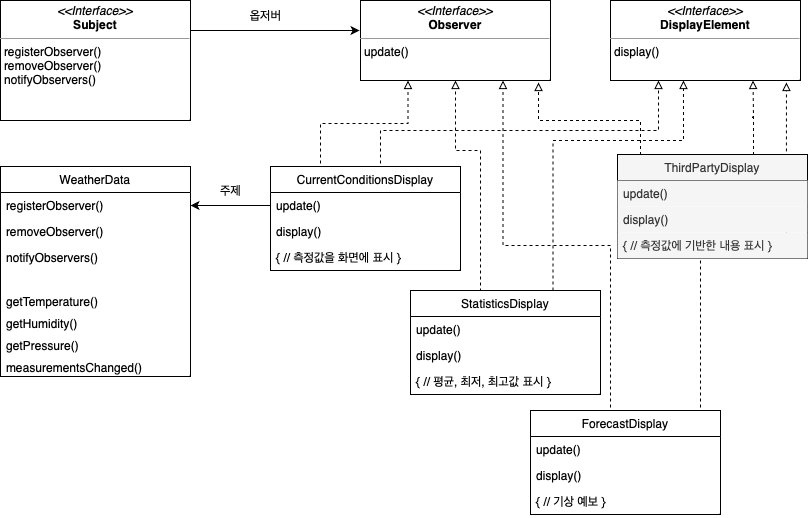

The diagram above was exported from draw.io. Its source (the exported page's mxGraphModel, read from the mxfile embedded in the PNG):
<mxGraphModel dx="986" dy="1801" grid="1" gridSize="10" guides="1" tooltips="1" connect="1" arrows="1" fold="1" page="1" pageScale="1" pageWidth="827" pageHeight="1169" math="0" shadow="0">
  <root>
    <mxCell id="WIyWlLk6GJQsqaUBKTNV-0" />
    <mxCell id="WIyWlLk6GJQsqaUBKTNV-1" parent="WIyWlLk6GJQsqaUBKTNV-0" />
    <mxCell id="9WMevXm2KeqWHgY9yY_b-38" style="edgeStyle=orthogonalEdgeStyle;rounded=0;orthogonalLoop=1;jettySize=auto;html=1;exitX=1;exitY=0.25;exitDx=0;exitDy=0;entryX=-0.005;entryY=0.375;entryDx=0;entryDy=0;entryPerimeter=0;" edge="1" parent="WIyWlLk6GJQsqaUBKTNV-1" source="9WMevXm2KeqWHgY9yY_b-6" target="9WMevXm2KeqWHgY9yY_b-7">
      <mxGeometry relative="1" as="geometry" />
    </mxCell>
    <mxCell id="9WMevXm2KeqWHgY9yY_b-6" value="&lt;p style=&quot;margin:0px;margin-top:4px;text-align:center;&quot;&gt;&lt;i&gt;&amp;lt;&amp;lt;Interface&amp;gt;&amp;gt;&lt;/i&gt;&lt;br&gt;&lt;b&gt;Subject&lt;/b&gt;&lt;/p&gt;&lt;hr size=&quot;1&quot;&gt;&lt;p style=&quot;margin:0px;margin-left:4px;&quot;&gt;registerObserver()&lt;/p&gt;&lt;p style=&quot;margin:0px;margin-left:4px;&quot;&gt;removeObserver()&lt;/p&gt;&lt;p style=&quot;margin:0px;margin-left:4px;&quot;&gt;notifyObservers()&lt;/p&gt;" style="verticalAlign=top;align=left;overflow=fill;fontSize=12;fontFamily=Helvetica;html=1;" vertex="1" parent="WIyWlLk6GJQsqaUBKTNV-1">
      <mxGeometry x="60" y="-40" width="190" height="120" as="geometry" />
    </mxCell>
    <mxCell id="9WMevXm2KeqWHgY9yY_b-7" value="&lt;p style=&quot;margin:0px;margin-top:4px;text-align:center;&quot;&gt;&lt;i&gt;&amp;lt;&amp;lt;Interface&amp;gt;&amp;gt;&lt;/i&gt;&lt;br&gt;&lt;b&gt;Observer&lt;/b&gt;&lt;/p&gt;&lt;hr size=&quot;1&quot;&gt;&lt;p style=&quot;margin:0px;margin-left:4px;&quot;&gt;update()&lt;/p&gt;" style="verticalAlign=top;align=left;overflow=fill;fontSize=12;fontFamily=Helvetica;html=1;" vertex="1" parent="WIyWlLk6GJQsqaUBKTNV-1">
      <mxGeometry x="420" y="-40" width="190" height="80" as="geometry" />
    </mxCell>
    <mxCell id="9WMevXm2KeqWHgY9yY_b-8" value="&lt;p style=&quot;margin:0px;margin-top:4px;text-align:center;&quot;&gt;&lt;i&gt;&amp;lt;&amp;lt;Interface&amp;gt;&amp;gt;&lt;/i&gt;&lt;br&gt;&lt;b&gt;DisplayElement&lt;/b&gt;&lt;/p&gt;&lt;hr size=&quot;1&quot;&gt;&lt;p style=&quot;margin:0px;margin-left:4px;&quot;&gt;display()&lt;/p&gt;" style="verticalAlign=top;align=left;overflow=fill;fontSize=12;fontFamily=Helvetica;html=1;" vertex="1" parent="WIyWlLk6GJQsqaUBKTNV-1">
      <mxGeometry x="670" y="-40" width="190" height="80" as="geometry" />
    </mxCell>
    <mxCell id="9WMevXm2KeqWHgY9yY_b-10" value="WeatherData" style="swimlane;fontStyle=0;childLayout=stackLayout;horizontal=1;startSize=26;fillColor=none;horizontalStack=0;resizeParent=1;resizeParentMax=0;resizeLast=0;collapsible=1;marginBottom=0;" vertex="1" parent="WIyWlLk6GJQsqaUBKTNV-1">
      <mxGeometry x="60" y="126" width="190" height="210" as="geometry" />
    </mxCell>
    <mxCell id="9WMevXm2KeqWHgY9yY_b-11" value="registerObserver()" style="text;strokeColor=none;fillColor=none;align=left;verticalAlign=top;spacingLeft=4;spacingRight=4;overflow=hidden;rotatable=0;points=[[0,0.5],[1,0.5]];portConstraint=eastwest;" vertex="1" parent="9WMevXm2KeqWHgY9yY_b-10">
      <mxGeometry y="26" width="190" height="26" as="geometry" />
    </mxCell>
    <mxCell id="9WMevXm2KeqWHgY9yY_b-12" value="removeObserver()" style="text;strokeColor=none;fillColor=none;align=left;verticalAlign=top;spacingLeft=4;spacingRight=4;overflow=hidden;rotatable=0;points=[[0,0.5],[1,0.5]];portConstraint=eastwest;" vertex="1" parent="9WMevXm2KeqWHgY9yY_b-10">
      <mxGeometry y="52" width="190" height="26" as="geometry" />
    </mxCell>
    <mxCell id="9WMevXm2KeqWHgY9yY_b-14" value="notifyObservers()" style="text;strokeColor=none;fillColor=none;align=left;verticalAlign=top;spacingLeft=4;spacingRight=4;overflow=hidden;rotatable=0;points=[[0,0.5],[1,0.5]];portConstraint=eastwest;" vertex="1" parent="9WMevXm2KeqWHgY9yY_b-10">
      <mxGeometry y="78" width="190" height="22" as="geometry" />
    </mxCell>
    <mxCell id="9WMevXm2KeqWHgY9yY_b-15" value=" " style="text;strokeColor=none;fillColor=none;align=left;verticalAlign=top;spacingLeft=4;spacingRight=4;overflow=hidden;rotatable=0;points=[[0,0.5],[1,0.5]];portConstraint=eastwest;" vertex="1" parent="9WMevXm2KeqWHgY9yY_b-10">
      <mxGeometry y="100" width="190" height="22" as="geometry" />
    </mxCell>
    <mxCell id="9WMevXm2KeqWHgY9yY_b-17" value="getTemperature()" style="text;strokeColor=none;fillColor=none;align=left;verticalAlign=top;spacingLeft=4;spacingRight=4;overflow=hidden;rotatable=0;points=[[0,0.5],[1,0.5]];portConstraint=eastwest;" vertex="1" parent="9WMevXm2KeqWHgY9yY_b-10">
      <mxGeometry y="122" width="190" height="22" as="geometry" />
    </mxCell>
    <mxCell id="9WMevXm2KeqWHgY9yY_b-18" value="getHumidity()" style="text;strokeColor=none;fillColor=none;align=left;verticalAlign=top;spacingLeft=4;spacingRight=4;overflow=hidden;rotatable=0;points=[[0,0.5],[1,0.5]];portConstraint=eastwest;" vertex="1" parent="9WMevXm2KeqWHgY9yY_b-10">
      <mxGeometry y="144" width="190" height="22" as="geometry" />
    </mxCell>
    <mxCell id="9WMevXm2KeqWHgY9yY_b-19" value="getPressure()" style="text;strokeColor=none;fillColor=none;align=left;verticalAlign=top;spacingLeft=4;spacingRight=4;overflow=hidden;rotatable=0;points=[[0,0.5],[1,0.5]];portConstraint=eastwest;" vertex="1" parent="9WMevXm2KeqWHgY9yY_b-10">
      <mxGeometry y="166" width="190" height="22" as="geometry" />
    </mxCell>
    <mxCell id="9WMevXm2KeqWHgY9yY_b-13" value="measurementsChanged()" style="text;strokeColor=none;fillColor=none;align=left;verticalAlign=top;spacingLeft=4;spacingRight=4;overflow=hidden;rotatable=0;points=[[0,0.5],[1,0.5]];portConstraint=eastwest;" vertex="1" parent="9WMevXm2KeqWHgY9yY_b-10">
      <mxGeometry y="188" width="190" height="22" as="geometry" />
    </mxCell>
    <mxCell id="9WMevXm2KeqWHgY9yY_b-43" style="edgeStyle=orthogonalEdgeStyle;rounded=0;orthogonalLoop=1;jettySize=auto;html=1;exitX=0.5;exitY=0;exitDx=0;exitDy=0;entryX=0.25;entryY=1;entryDx=0;entryDy=0;dashed=1;endArrow=block;endFill=0;" edge="1" parent="WIyWlLk6GJQsqaUBKTNV-1" source="9WMevXm2KeqWHgY9yY_b-20" target="9WMevXm2KeqWHgY9yY_b-7">
      <mxGeometry relative="1" as="geometry">
        <Array as="points">
          <mxPoint x="380" y="126" />
          <mxPoint x="380" y="83" />
          <mxPoint x="468" y="83" />
        </Array>
      </mxGeometry>
    </mxCell>
    <mxCell id="9WMevXm2KeqWHgY9yY_b-44" style="edgeStyle=orthogonalEdgeStyle;rounded=0;orthogonalLoop=1;jettySize=auto;html=1;exitX=0.5;exitY=0;exitDx=0;exitDy=0;dashed=1;elbow=vertical;endArrow=block;endFill=0;" edge="1" parent="WIyWlLk6GJQsqaUBKTNV-1" source="9WMevXm2KeqWHgY9yY_b-20">
      <mxGeometry relative="1" as="geometry">
        <mxPoint x="718" y="40" as="targetPoint" />
        <Array as="points">
          <mxPoint x="440" y="126" />
          <mxPoint x="440" y="90" />
          <mxPoint x="718" y="90" />
        </Array>
      </mxGeometry>
    </mxCell>
    <mxCell id="9WMevXm2KeqWHgY9yY_b-20" value="CurrentConditionsDisplay" style="swimlane;fontStyle=0;childLayout=stackLayout;horizontal=1;startSize=26;fillColor=none;horizontalStack=0;resizeParent=1;resizeParentMax=0;resizeLast=0;collapsible=1;marginBottom=0;" vertex="1" parent="WIyWlLk6GJQsqaUBKTNV-1">
      <mxGeometry x="330" y="126" width="190" height="104" as="geometry" />
    </mxCell>
    <mxCell id="9WMevXm2KeqWHgY9yY_b-21" value="update()" style="text;strokeColor=none;fillColor=none;align=left;verticalAlign=top;spacingLeft=4;spacingRight=4;overflow=hidden;rotatable=0;points=[[0,0.5],[1,0.5]];portConstraint=eastwest;" vertex="1" parent="9WMevXm2KeqWHgY9yY_b-20">
      <mxGeometry y="26" width="190" height="26" as="geometry" />
    </mxCell>
    <mxCell id="9WMevXm2KeqWHgY9yY_b-22" value="display()" style="text;strokeColor=none;fillColor=none;align=left;verticalAlign=top;spacingLeft=4;spacingRight=4;overflow=hidden;rotatable=0;points=[[0,0.5],[1,0.5]];portConstraint=eastwest;" vertex="1" parent="9WMevXm2KeqWHgY9yY_b-20">
      <mxGeometry y="52" width="190" height="26" as="geometry" />
    </mxCell>
    <mxCell id="9WMevXm2KeqWHgY9yY_b-23" value="{ // 측정값을 화면에 표시 }" style="text;strokeColor=none;fillColor=none;align=left;verticalAlign=top;spacingLeft=4;spacingRight=4;overflow=hidden;rotatable=0;points=[[0,0.5],[1,0.5]];portConstraint=eastwest;" vertex="1" parent="9WMevXm2KeqWHgY9yY_b-20">
      <mxGeometry y="78" width="190" height="26" as="geometry" />
    </mxCell>
    <mxCell id="9WMevXm2KeqWHgY9yY_b-45" style="edgeStyle=orthogonalEdgeStyle;rounded=0;orthogonalLoop=1;jettySize=auto;html=1;exitX=0.5;exitY=0;exitDx=0;exitDy=0;dashed=1;endArrow=block;endFill=0;elbow=vertical;" edge="1" parent="WIyWlLk6GJQsqaUBKTNV-1" source="9WMevXm2KeqWHgY9yY_b-26" target="9WMevXm2KeqWHgY9yY_b-7">
      <mxGeometry relative="1" as="geometry">
        <Array as="points">
          <mxPoint x="540" y="250" />
          <mxPoint x="540" y="110" />
          <mxPoint x="515" y="110" />
        </Array>
      </mxGeometry>
    </mxCell>
    <mxCell id="9WMevXm2KeqWHgY9yY_b-46" style="edgeStyle=orthogonalEdgeStyle;rounded=0;orthogonalLoop=1;jettySize=auto;html=1;exitX=0.75;exitY=0;exitDx=0;exitDy=0;entryX=0.384;entryY=1;entryDx=0;entryDy=0;entryPerimeter=0;dashed=1;endArrow=block;endFill=0;elbow=vertical;" edge="1" parent="WIyWlLk6GJQsqaUBKTNV-1" source="9WMevXm2KeqWHgY9yY_b-26" target="9WMevXm2KeqWHgY9yY_b-8">
      <mxGeometry relative="1" as="geometry">
        <Array as="points">
          <mxPoint x="613" y="100" />
          <mxPoint x="743" y="100" />
        </Array>
      </mxGeometry>
    </mxCell>
    <mxCell id="9WMevXm2KeqWHgY9yY_b-26" value="StatisticsDisplay" style="swimlane;fontStyle=0;childLayout=stackLayout;horizontal=1;startSize=26;fillColor=none;horizontalStack=0;resizeParent=1;resizeParentMax=0;resizeLast=0;collapsible=1;marginBottom=0;" vertex="1" parent="WIyWlLk6GJQsqaUBKTNV-1">
      <mxGeometry x="470" y="250" width="190" height="104" as="geometry" />
    </mxCell>
    <mxCell id="9WMevXm2KeqWHgY9yY_b-27" value="update()" style="text;strokeColor=none;fillColor=none;align=left;verticalAlign=top;spacingLeft=4;spacingRight=4;overflow=hidden;rotatable=0;points=[[0,0.5],[1,0.5]];portConstraint=eastwest;" vertex="1" parent="9WMevXm2KeqWHgY9yY_b-26">
      <mxGeometry y="26" width="190" height="26" as="geometry" />
    </mxCell>
    <mxCell id="9WMevXm2KeqWHgY9yY_b-28" value="display()" style="text;strokeColor=none;fillColor=none;align=left;verticalAlign=top;spacingLeft=4;spacingRight=4;overflow=hidden;rotatable=0;points=[[0,0.5],[1,0.5]];portConstraint=eastwest;" vertex="1" parent="9WMevXm2KeqWHgY9yY_b-26">
      <mxGeometry y="52" width="190" height="26" as="geometry" />
    </mxCell>
    <mxCell id="9WMevXm2KeqWHgY9yY_b-29" value="{ // 평균, 최저, 최고값 표시 }" style="text;strokeColor=none;fillColor=none;align=left;verticalAlign=top;spacingLeft=4;spacingRight=4;overflow=hidden;rotatable=0;points=[[0,0.5],[1,0.5]];portConstraint=eastwest;" vertex="1" parent="9WMevXm2KeqWHgY9yY_b-26">
      <mxGeometry y="78" width="190" height="26" as="geometry" />
    </mxCell>
    <mxCell id="9WMevXm2KeqWHgY9yY_b-49" style="edgeStyle=orthogonalEdgeStyle;rounded=0;orthogonalLoop=1;jettySize=auto;html=1;exitX=0.5;exitY=0;exitDx=0;exitDy=0;entryX=0.926;entryY=1.025;entryDx=0;entryDy=0;entryPerimeter=0;dashed=1;endArrow=block;endFill=0;elbow=vertical;" edge="1" parent="WIyWlLk6GJQsqaUBKTNV-1" source="9WMevXm2KeqWHgY9yY_b-30" target="9WMevXm2KeqWHgY9yY_b-8">
      <mxGeometry relative="1" as="geometry">
        <Array as="points">
          <mxPoint x="760" y="370" />
          <mxPoint x="760" y="205" />
          <mxPoint x="846" y="205" />
        </Array>
      </mxGeometry>
    </mxCell>
    <mxCell id="9WMevXm2KeqWHgY9yY_b-50" style="edgeStyle=orthogonalEdgeStyle;rounded=0;orthogonalLoop=1;jettySize=auto;html=1;exitX=0.5;exitY=0;exitDx=0;exitDy=0;entryX=0.75;entryY=1;entryDx=0;entryDy=0;dashed=1;endArrow=block;endFill=0;elbow=vertical;" edge="1" parent="WIyWlLk6GJQsqaUBKTNV-1" source="9WMevXm2KeqWHgY9yY_b-30" target="9WMevXm2KeqWHgY9yY_b-7">
      <mxGeometry relative="1" as="geometry">
        <Array as="points">
          <mxPoint x="670" y="370" />
          <mxPoint x="670" y="205" />
          <mxPoint x="563" y="205" />
        </Array>
      </mxGeometry>
    </mxCell>
    <mxCell id="9WMevXm2KeqWHgY9yY_b-30" value="ForecastDisplay" style="swimlane;fontStyle=0;childLayout=stackLayout;horizontal=1;startSize=26;fillColor=none;horizontalStack=0;resizeParent=1;resizeParentMax=0;resizeLast=0;collapsible=1;marginBottom=0;" vertex="1" parent="WIyWlLk6GJQsqaUBKTNV-1">
      <mxGeometry x="590" y="370" width="190" height="104" as="geometry" />
    </mxCell>
    <mxCell id="9WMevXm2KeqWHgY9yY_b-31" value="update()" style="text;strokeColor=none;fillColor=none;align=left;verticalAlign=top;spacingLeft=4;spacingRight=4;overflow=hidden;rotatable=0;points=[[0,0.5],[1,0.5]];portConstraint=eastwest;" vertex="1" parent="9WMevXm2KeqWHgY9yY_b-30">
      <mxGeometry y="26" width="190" height="26" as="geometry" />
    </mxCell>
    <mxCell id="9WMevXm2KeqWHgY9yY_b-32" value="display()" style="text;strokeColor=none;fillColor=none;align=left;verticalAlign=top;spacingLeft=4;spacingRight=4;overflow=hidden;rotatable=0;points=[[0,0.5],[1,0.5]];portConstraint=eastwest;" vertex="1" parent="9WMevXm2KeqWHgY9yY_b-30">
      <mxGeometry y="52" width="190" height="26" as="geometry" />
    </mxCell>
    <mxCell id="9WMevXm2KeqWHgY9yY_b-33" value="{ // 기상 예보 }" style="text;strokeColor=none;fillColor=none;align=left;verticalAlign=top;spacingLeft=4;spacingRight=4;overflow=hidden;rotatable=0;points=[[0,0.5],[1,0.5]];portConstraint=eastwest;" vertex="1" parent="9WMevXm2KeqWHgY9yY_b-30">
      <mxGeometry y="78" width="190" height="26" as="geometry" />
    </mxCell>
    <mxCell id="9WMevXm2KeqWHgY9yY_b-47" style="edgeStyle=orthogonalEdgeStyle;rounded=0;orthogonalLoop=1;jettySize=auto;html=1;exitX=0.25;exitY=0;exitDx=0;exitDy=0;entryX=0.937;entryY=1.025;entryDx=0;entryDy=0;entryPerimeter=0;dashed=1;endArrow=block;endFill=0;elbow=vertical;" edge="1" parent="WIyWlLk6GJQsqaUBKTNV-1" source="9WMevXm2KeqWHgY9yY_b-34" target="9WMevXm2KeqWHgY9yY_b-7">
      <mxGeometry relative="1" as="geometry">
        <Array as="points">
          <mxPoint x="700" y="120" />
          <mxPoint x="700" y="80" />
          <mxPoint x="598" y="80" />
        </Array>
      </mxGeometry>
    </mxCell>
    <mxCell id="9WMevXm2KeqWHgY9yY_b-48" style="edgeStyle=orthogonalEdgeStyle;rounded=0;orthogonalLoop=1;jettySize=auto;html=1;exitX=0.75;exitY=0;exitDx=0;exitDy=0;entryX=0.75;entryY=1;entryDx=0;entryDy=0;dashed=1;endArrow=block;endFill=0;elbow=vertical;" edge="1" parent="WIyWlLk6GJQsqaUBKTNV-1" source="9WMevXm2KeqWHgY9yY_b-34" target="9WMevXm2KeqWHgY9yY_b-8">
      <mxGeometry relative="1" as="geometry">
        <Array as="points">
          <mxPoint x="813" y="114" />
          <mxPoint x="813" y="77" />
        </Array>
      </mxGeometry>
    </mxCell>
    <mxCell id="9WMevXm2KeqWHgY9yY_b-34" value="ThirdPartyDisplay" style="swimlane;fontStyle=0;childLayout=stackLayout;horizontal=1;startSize=26;fillColor=#f5f5f5;horizontalStack=0;resizeParent=1;resizeParentMax=0;resizeLast=0;collapsible=1;marginBottom=0;fontColor=#333333;strokeColor=default;" vertex="1" parent="WIyWlLk6GJQsqaUBKTNV-1">
      <mxGeometry x="677" y="114" width="190" height="104" as="geometry" />
    </mxCell>
    <mxCell id="9WMevXm2KeqWHgY9yY_b-35" value="update()" style="text;strokeColor=none;fillColor=#f5f5f5;align=left;verticalAlign=top;spacingLeft=4;spacingRight=4;overflow=hidden;rotatable=0;points=[[0,0.5],[1,0.5]];portConstraint=eastwest;fontColor=#333333;" vertex="1" parent="9WMevXm2KeqWHgY9yY_b-34">
      <mxGeometry y="26" width="190" height="26" as="geometry" />
    </mxCell>
    <mxCell id="9WMevXm2KeqWHgY9yY_b-36" value="display()" style="text;strokeColor=none;fillColor=#f5f5f5;align=left;verticalAlign=top;spacingLeft=4;spacingRight=4;overflow=hidden;rotatable=0;points=[[0,0.5],[1,0.5]];portConstraint=eastwest;fontColor=#333333;" vertex="1" parent="9WMevXm2KeqWHgY9yY_b-34">
      <mxGeometry y="52" width="190" height="26" as="geometry" />
    </mxCell>
    <mxCell id="9WMevXm2KeqWHgY9yY_b-37" value="{ // 측정값에 기반한 내용 표시 }" style="text;strokeColor=none;fillColor=#f5f5f5;align=left;verticalAlign=top;spacingLeft=4;spacingRight=4;overflow=hidden;rotatable=0;points=[[0,0.5],[1,0.5]];portConstraint=eastwest;fontColor=#333333;" vertex="1" parent="9WMevXm2KeqWHgY9yY_b-34">
      <mxGeometry y="78" width="190" height="26" as="geometry" />
    </mxCell>
    <mxCell id="9WMevXm2KeqWHgY9yY_b-39" value="옵저버" style="text;html=1;align=center;verticalAlign=middle;resizable=0;points=[];autosize=1;strokeColor=none;fillColor=none;" vertex="1" parent="WIyWlLk6GJQsqaUBKTNV-1">
      <mxGeometry x="300" y="-40" width="50" height="30" as="geometry" />
    </mxCell>
    <mxCell id="9WMevXm2KeqWHgY9yY_b-40" style="edgeStyle=orthogonalEdgeStyle;rounded=0;orthogonalLoop=1;jettySize=auto;html=1;exitX=0;exitY=0.5;exitDx=0;exitDy=0;entryX=1;entryY=0.5;entryDx=0;entryDy=0;" edge="1" parent="WIyWlLk6GJQsqaUBKTNV-1" source="9WMevXm2KeqWHgY9yY_b-21" target="9WMevXm2KeqWHgY9yY_b-11">
      <mxGeometry relative="1" as="geometry" />
    </mxCell>
    <mxCell id="9WMevXm2KeqWHgY9yY_b-41" value="주제" style="text;html=1;align=center;verticalAlign=middle;resizable=0;points=[];autosize=1;strokeColor=none;fillColor=none;" vertex="1" parent="WIyWlLk6GJQsqaUBKTNV-1">
      <mxGeometry x="270" y="135" width="40" height="30" as="geometry" />
    </mxCell>
  </root>
</mxGraphModel>